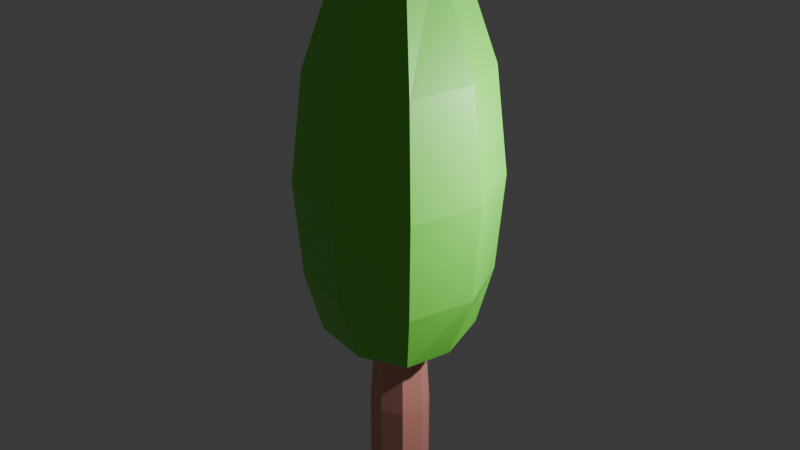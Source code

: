 # Source: Tree4.blend  (saved by Blender 4.3.34; exported with 4.5.12 LTS)
import bpy
from mathutils import Matrix  # noqa: F401  (used for matrix-valued properties, if any)

bpy.ops.wm.read_factory_settings(use_empty=True)
scene = bpy.context.scene
scene.name = 'Scene'

# ---- collections
col_collection = bpy.data.collections.new('Collection'); scene.collection.children.link(col_collection)

# ---- materials (node trees are filled in below, after node groups)
mat_leafs = bpy.data.materials.new('leafs')
mat_log = bpy.data.materials.new('log')

# ---- material node trees
mat_leafs.use_nodes = True; mat_leafs.node_tree.nodes.clear()
_N = mat_leafs.node_tree.nodes; _L = mat_leafs.node_tree.links
n0 = _N.new('ShaderNodeBsdfPrincipled'); n0.name = 'Principled BSDF'; n0.location = (10, 300)
n0.inputs[0].default_value = (0.1901, 0.8002, 0.07589, 1.0)
n1 = _N.new('ShaderNodeOutputMaterial'); n1.name = 'Material Output'; n1.location = (300, 300)
_L.new(n0.outputs[0], n1.inputs[0])
n1.is_active_output = True
mat_log.use_nodes = True; mat_log.node_tree.nodes.clear()
_N = mat_log.node_tree.nodes; _L = mat_log.node_tree.links
n0 = _N.new('ShaderNodeBsdfPrincipled'); n0.name = 'Principled BSDF'; n0.location = (10, 300)
n0.inputs[0].default_value = (0.8, 0.3222, 0.2729, 1.0)
n1 = _N.new('ShaderNodeOutputMaterial'); n1.name = 'Material Output'; n1.location = (300, 300)
_L.new(n0.outputs[0], n1.inputs[0])
n1.is_active_output = True

# ---- world
world_world = bpy.data.worlds.new('World'); scene.world = world_world
world_world.use_nodes = True; world_world.node_tree.nodes.clear()
_N = world_world.node_tree.nodes; _L = world_world.node_tree.links
n0 = _N.new('ShaderNodeOutputWorld'); n0.name = 'World Output'; n0.location = (300, 300)
n1 = _N.new('ShaderNodeBackground'); n1.name = 'Background'; n1.location = (10, 300)
n1.inputs[0].default_value = (0.05088, 0.05088, 0.05088, 1.0)
_L.new(n1.outputs[0], n0.inputs[0])
n0.is_active_output = True
world_world.color = (0.05088, 0.05088, 0.05088)
world_world.sun_shadow_jitter_overblur = 0.0

# ---- cameras
cam_camera = bpy.data.cameras.new('Camera')
cam_camera.clip_end = 100.0
cam_camera.ortho_scale = 7.314

# ---- lights
light_light = bpy.data.lights.new('Light', 'POINT')
light_light.energy = 1000.0
light_light.shadow_soft_size = 0.1

# ---- meshes
me_cube_001 = bpy.data.meshes.new('Cube.001')
me_cube_001.from_pydata([(-0.882, -0.882, 3.306), (-0.8317, -0.8317, 6.11), (-0.882, 0.882, 3.306), (-0.8317, 0.8317, 6.11), (0.882, -0.882, 3.306), (0.8317, -0.8317, 6.11), (0.882, 0.882, 3.306), (0.8317, 0.8317, 6.11), (-0.7229, 0.7229, 2.484), (-0.7229, -0.7229, 2.484), (0.7229, 0.7229, 2.484), (0.7229, -0.7229, 2.484), (-0.4914, -0.4914, 7.492), (-0.4914, 0.4914, 7.492), (0.4914, 0.4914, 7.492), (0.4914, -0.4914, 7.492), (0.0, 1.17, 3.287), (0.0, 1.106, 6.138), (0.0, -1.17, 3.287), (0.0, -1.106, 6.138), (0.0, 0.8317, 2.394), (0.0, -0.8317, 2.394), (0.0, 0.545, 7.63), (0.0, -0.545, 7.63), (-1.17, 0.0, 3.287), (-1.106, 0.0, 6.138), (1.17, 0.0, 3.287), (1.106, 0.0, 6.138), (-0.8317, 0.0, 2.394), (0.8317, 0.0, 2.394), (-0.545, 0.0, 7.63), (0.545, 0.0, 7.63), (0.0, 0.0, 7.975), (0.0, 0.0, 2.177), (-0.9552, -0.9552, 4.648), (-0.9552, 0.9552, 4.648), (0.9552, 0.9552, 4.648), (0.9552, -0.9552, 4.648), (0.0, -1.275, 4.652), (0.0, 1.275, 4.652), (1.275, 0.0, 4.652), (-1.275, 0.0, 4.652), (0.0, 0.3271, 2.599), (0.2313, 0.2313, 2.599), (0.3271, 0.0, 2.599), (0.2313, -0.2313, 2.599), (0.0, -0.3271, 2.599), (-0.2313, -0.2313, 2.599), (-0.3271, 0.0, 2.599), (-0.2313, 0.2313, 2.599), (-2.859e-10, 0.4099, -0.004417), (0.2898, 0.2898, -0.004417), (0.4099, -3.031e-10, -0.004417), (0.2898, -0.2898, -0.004417), (-2.859e-10, -0.4099, -0.004417), (-0.2898, -0.2898, -0.004417), (-0.4099, -3.031e-10, -0.004417), (-0.2898, 0.2898, -0.004417), (-0.2875, 0.2903, 1.297), (-0.4094, -1.572e-10, 1.297), (-0.2895, -0.2895, 1.297), (-1.424e-11, -0.4094, 1.297), (0.2895, -0.2895, 1.297), (0.4094, -1.572e-10, 1.297), (0.2895, 0.2895, 1.297), (-0.001941, 0.4086, 1.297)], [], [(41, 25, 3, 35), (39, 17, 7, 36), (40, 27, 5, 37), (38, 19, 1, 34), (16, 6, 10, 20), (27, 7, 14, 31), (33, 29, 11, 21), (24, 2, 8, 28), (26, 4, 11, 29), (18, 0, 9, 21), (32, 30, 12, 23), (25, 1, 12, 30), (19, 5, 15, 23), (17, 3, 13, 22), (7, 17, 22, 14), (1, 19, 23, 12), (31, 32, 23, 15), (4, 18, 21, 11), (28, 33, 21, 9), (2, 16, 20, 8), (37, 5, 19, 38), (35, 3, 17, 39), (8, 20, 33, 28), (14, 22, 32, 31), (3, 25, 30, 13), (22, 13, 30, 32), (6, 26, 29, 10), (0, 24, 28, 9), (20, 10, 29, 33), (5, 27, 31, 15), (36, 7, 27, 40), (34, 1, 25, 41), (0, 34, 41, 24), (6, 36, 40, 26), (2, 35, 39, 16), (4, 37, 38, 18), (18, 38, 34, 0), (26, 40, 37, 4), (16, 39, 36, 6), (24, 41, 35, 2), (65, 42, 43, 64), (64, 43, 44, 63), (63, 44, 45, 62), (62, 45, 46, 61), (61, 46, 47, 60), (60, 47, 48, 59), (43, 42, 49, 48, 47, 46, 45, 44), (59, 48, 49, 58), (58, 49, 42, 65), (57, 58, 65, 50), (56, 59, 58, 57), (55, 60, 59, 56), (54, 61, 60, 55), (53, 62, 61, 54), (52, 63, 62, 53), (51, 64, 63, 52), (50, 65, 64, 51)])
me_cube_001.polygons.foreach_set('material_index', [0, 0, 0, 0, 0, 0, 0, 0, 0, 0, 0, 0, 0, 0, 0, 0, 0, 0, 0, 0, 0, 0, 0, 0, 0, 0, 0, 0, 0, 0, 0, 0, 0, 0, 0, 0, 0, 0, 0, 0, 1, 1, 1, 1, 1, 1, 1, 1, 1, 1, 1, 1, 1, 1, 1, 1, 1])
_uv = me_cube_001.uv_layers.new(name='UVMap')
_uv.uv.foreach_set('vector', [0.5, 0.125, 0.625, 0.125, 0.625, 0.25, 0.5, 0.25, 0.5, 0.375, 0.625, 0.375, 0.625, 0.5, 0.5, 0.5, 0.5, 0.625, 0.625, 0.625, 0.625, 0.75, 0.5, 0.75, 0.5, 0.875, 0.625, 0.875, 0.625, 1.0, 0.5, 1.0, 0.375, 0.375, 0.375, 0.5, 0.375, 0.5, 0.375, 0.375, 0.625, 0.625, 0.625, 0.5, 0.625, 0.5, 0.625, 0.625, 0.25, 0.625, 0.375, 0.625, 0.375, 0.75, 0.25, 0.75, 0.375, 0.125, 0.375, 0.25, 0.375, 0.25, 0.375, 0.125, 0.375, 0.625, 0.375, 0.75, 0.375, 0.75, 0.375, 0.625, 0.375, 0.875, 0.375, 1.0, 0.375, 1.0, 0.375, 0.875, 0.75, 0.625, 0.875, 0.625, 0.875, 0.75, 0.75, 0.75, 0.625, 0.125, 0.625, 0.0, 0.625, 0.0, 0.625, 0.125, 0.625, 0.875, 0.625, 0.75, 0.625, 0.75, 0.625, 0.875, 0.625, 0.375, 0.625, 0.25, 0.625, 0.25, 0.625, 0.375, 0.625, 0.5, 0.625, 0.375, 0.625, 0.375, 0.625, 0.5, 0.625, 1.0, 0.625, 0.875, 0.625, 0.875, 0.625, 1.0, 0.625, 0.625, 0.75, 0.625, 0.75, 0.75, 0.625, 0.75, 0.375, 0.75, 0.375, 0.875, 0.375, 0.875, 0.375, 0.75, 0.125, 0.625, 0.25, 0.625, 0.25, 0.75, 0.125, 0.75, 0.375, 0.25, 0.375, 0.375, 0.375, 0.375, 0.375, 0.25, 0.5, 0.75, 0.625, 0.75, 0.625, 0.875, 0.5, 0.875, 0.5, 0.25, 0.625, 0.25, 0.625, 0.375, 0.5, 0.375, 0.125, 0.5, 0.25, 0.5, 0.25, 0.625, 0.125, 0.625, 0.625, 0.5, 0.75, 0.5, 0.75, 0.625, 0.625, 0.625, 0.625, 0.25, 0.625, 0.125, 0.625, 0.125, 0.625, 0.25, 0.75, 0.5, 0.875, 0.5, 0.875, 0.625, 0.75, 0.625, 0.375, 0.5, 0.375, 0.625, 0.375, 0.625, 0.375, 0.5, 0.375, 0.0, 0.375, 0.125, 0.375, 0.125, 0.375, 0.0, 0.25, 0.5, 0.375, 0.5, 0.375, 0.625, 0.25, 0.625, 0.625, 0.75, 0.625, 0.625, 0.625, 0.625, 0.625, 0.75, 0.5, 0.5, 0.625, 0.5, 0.625, 0.625, 0.5, 0.625, 0.5, 0.0, 0.625, 0.0, 0.625, 0.125, 0.5, 0.125, 0.375, 0.0, 0.5, 0.0, 0.5, 0.125, 0.375, 0.125, 0.375, 0.5, 0.5, 0.5, 0.5, 0.625, 0.375, 0.625, 0.375, 0.25, 0.5, 0.25, 0.5, 0.375, 0.375, 0.375, 0.375, 0.75, 0.5, 0.75, 0.5, 0.875, 0.375, 0.875, 0.375, 0.875, 0.5, 0.875, 0.5, 1.0, 0.375, 1.0, 0.375, 0.625, 0.5, 0.625, 0.5, 0.75, 0.375, 0.75, 0.375, 0.375, 0.5, 0.375, 0.5, 0.5, 0.375, 0.5, 0.375, 0.125, 0.5, 0.125, 0.5, 0.25, 0.375, 0.25, 1.0, 0.8525, 1.0, 1.0, 0.875, 1.0, 0.875, 0.8525, 0.875, 0.8525, 0.875, 1.0, 0.75, 1.0, 0.75, 0.8525, 0.75, 0.8525, 0.75, 1.0, 0.625, 1.0, 0.625, 0.8525, 0.625, 0.8525, 0.625, 1.0, 0.5, 1.0, 0.5, 0.8525, 0.5, 0.8525, 0.5, 1.0, 0.375, 1.0, 0.375, 0.8525, 0.375, 0.8525, 0.375, 1.0, 0.25, 1.0, 0.25, 0.8525, 0.4197, 0.4197, 0.25, 0.49, 0.08029, 0.4197, 0.01, 0.25, 0.08029, 0.08029, 0.25, 0.01, 0.4197, 0.08029, 0.49, 0.25, 0.25, 0.8525, 0.25, 1.0, 0.125, 1.0, 0.125, 0.8525, 0.125, 0.8525, 0.125, 1.0, 0.0, 1.0, 0.0, 0.8525, 0.125, 0.7051, 0.125, 0.8525, 0.0, 0.8525, 0.0, 0.7051, 0.25, 0.7051, 0.25, 0.8525, 0.125, 0.8525, 0.125, 0.7051, 0.375, 0.7051, 0.375, 0.8525, 0.25, 0.8525, 0.25, 0.7051, 0.5, 0.7051, 0.5, 0.8525, 0.375, 0.8525, 0.375, 0.7051, 0.625, 0.7051, 0.625, 0.8525, 0.5, 0.8525, 0.5, 0.7051, 0.75, 0.7051, 0.75, 0.8525, 0.625, 0.8525, 0.625, 0.7051, 0.875, 0.7051, 0.875, 0.8525, 0.75, 0.8525, 0.75, 0.7051, 1.0, 0.7051, 1.0, 0.8525, 0.875, 0.8525, 0.875, 0.7051])
me_cube_001.materials.append(mat_leafs)
me_cube_001.materials.append(mat_log)
me_cube_001.update()

# ---- objects
ob_light = bpy.data.objects.new('Light', light_light)
ob_camera = bpy.data.objects.new('Camera', cam_camera)
ob_cube = bpy.data.objects.new('Cube', me_cube_001)

# ---- transforms, parenting, visibility, modifiers, constraints
ob_light.location = (4.076, 1.005, 5.904)
ob_light.rotation_euler = (0.6503, 0.05522, 1.866)
ob_light.lock_rotations_4d = False
ob_light.empty_display_type = 'ARROWS'
ob_light.color = (0.0, 0.0, 0.0, 0.0)
ob_light.lineart.crease_threshold = 0.0
ob_camera.location = (7.359, -6.926, 4.958)
ob_camera.rotation_euler = (1.109, 0.0, 0.8149)
ob_camera.lock_rotations_4d = False
ob_camera.empty_display_type = 'ARROWS'
ob_camera.color = (0.0, 0.0, 0.0, 0.0)
ob_camera.display_type = 'WIRE'
ob_camera.lineart.crease_threshold = 0.0
ob_cube.location = (0.0, 0.0, 0.0)

# ---- collection membership
col_collection.objects.link(ob_light)
col_collection.objects.link(ob_camera)
col_collection.objects.link(ob_cube)

# ---- scene / render settings (as saved in the file)
scene.frame_start = 1; scene.frame_end = 250; scene.frame_set(58)
scene.render.engine = 'BLENDER_EEVEE_NEXT'
bpy.context.view_layer.update()

# ---- added for rendering (the .blend has no active camera): camera
cam_auto = bpy.data.cameras.new('AutoCamera')
cam_auto.lens = 50.0
cam_auto.sensor_width = 36.0
cam_auto.clip_end = 1000.0
ob_auto_camera = bpy.data.objects.new('AutoCamera', cam_auto)
scene.collection.objects.link(ob_auto_camera)
ob_auto_camera.location = (8.10188, -9.72226, 10.467)
ob_auto_camera.rotation_euler = (1.09748, -7.21219e-08, 0.694738)
scene.camera = ob_auto_camera
bpy.context.view_layer.update()
